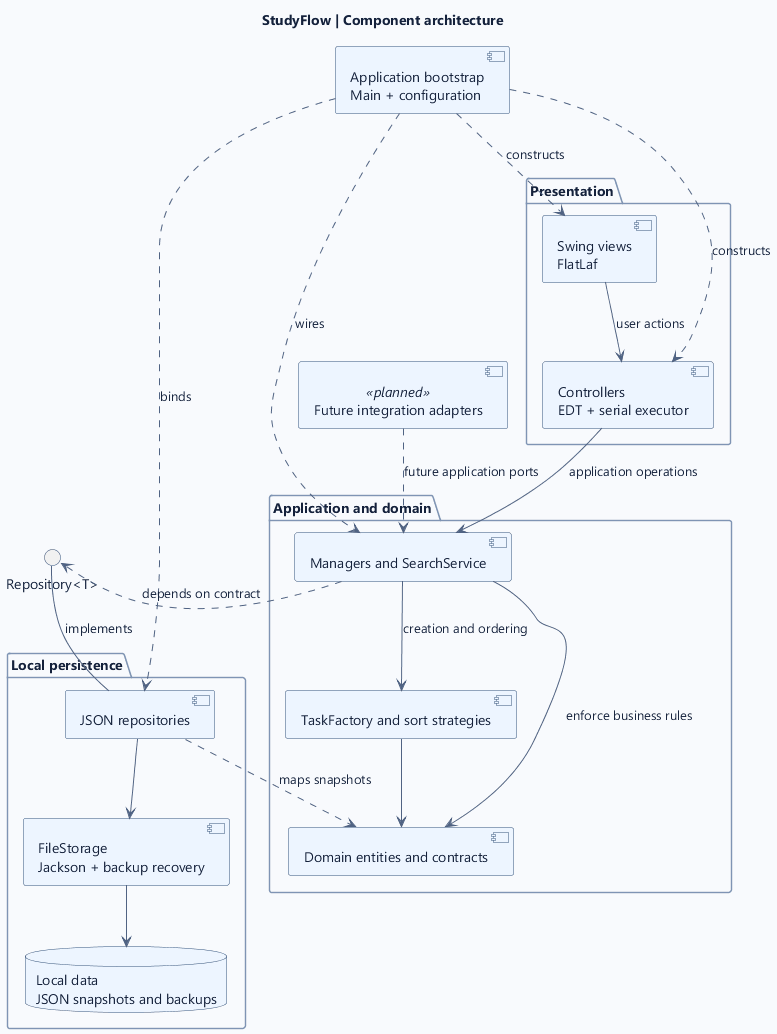

The diagram above was rendered by PlantUML. Its source (embedded in the PNG):
@startuml
title StudyFlow | Component architecture
top to bottom direction
skinparam backgroundColor #F8FAFD
skinparam defaultFontName Segoe UI
skinparam defaultFontColor #14213B
skinparam shadowing false
skinparam ArrowColor #506383
skinparam componentBorderColor #345279
skinparam componentBackgroundColor #EDF5FF
skinparam interfaceBorderColor #345279
skinparam packageBorderColor #7F94B4
skinparam packageBackgroundColor #FFFFFF
skinparam databaseBorderColor #345279
skinparam databaseBackgroundColor #EDF5FF

component "Application bootstrap\nMain + configuration" as Bootstrap

package "Presentation" {
  component "Swing views\nFlatLaf" as Views
  component "Controllers\nEDT + serial executor" as Controllers
  Views --> Controllers : user actions
}

package "Application and domain" {
  component "Managers and SearchService" as Services
  component "TaskFactory and sort strategies" as Policies
  component "Domain entities and contracts" as Domain
  Services --> Policies : creation and ordering
  Services --> Domain : enforce business rules
  Policies --> Domain
}

interface "Repository<T>" as Repository

package "Local persistence" {
  component "JSON repositories" as JsonRepositories
  component "FileStorage\nJackson + backup recovery" as FileStorage
  database "Local data\nJSON snapshots and backups" as Files
  JsonRepositories --> FileStorage
  FileStorage --> Files
}

component "Future integration adapters" as Integrations <<planned>>
Bootstrap ..> Views : constructs
Bootstrap ..> Controllers : constructs
Bootstrap ..> Services : wires
Bootstrap ..> JsonRepositories : binds
Controllers --> Services : application operations
Services ..> Repository : depends on contract
JsonRepositories -up- Repository : implements
JsonRepositories ..> Domain : maps snapshots
Integrations ..> Services : future application ports
@enduml